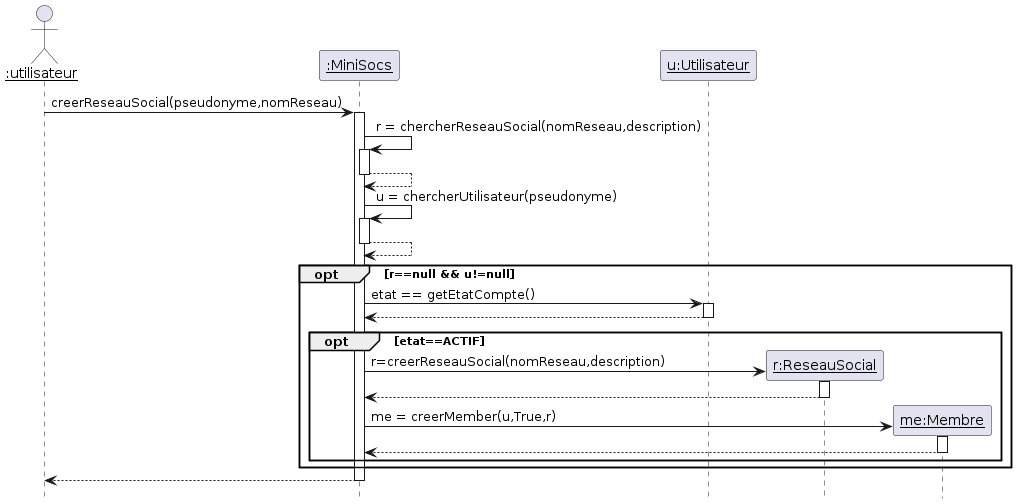

The diagram above was rendered by PlantUML. Its source (embedded in the PNG):
@startuml

'Diagramme de séquence (PLantUML)'

'configuration charte graphique'
hide footbox
skinparam sequenceParticiantBackgroundColor White
skinparam sequenceActorBachkgroundColor White

'Déclaration des acteurs et des participants'
actor "__:utilisateur__" as u
participant "__:MiniSocs__" as m
participant "__u:Utilisateur__" as ui
u -> m ++: creerReseauSocial(pseudonyme,nomReseau)
m -> m ++: r = chercherReseauSocial(nomReseau,description)
return
m -> m ++: u = chercherUtilisateur(pseudonyme)
return
opt r==null && u!=null
m-> ui ++ : etat == getEtatCompte()
return
opt etat==ACTIF
create "__r:ReseauSocial__" as R
m -> R++: r=creerReseauSocial(nomReseau,description)
return
create "__me:Membre__" as mem
m ->mem ++ : me = creerMember(u,True,r)
return
end
end
return
@enduml